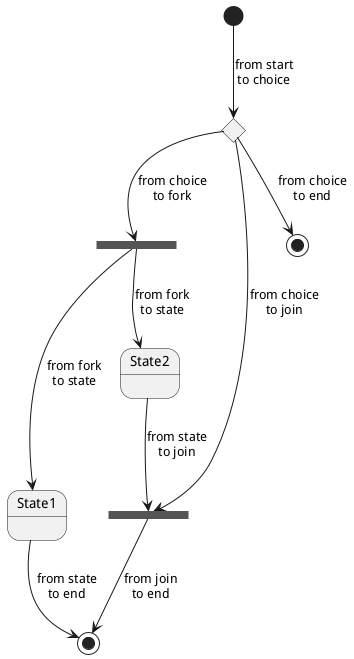

The diagram above was rendered by PlantUML. Its source (embedded in the PNG):
@startuml
state choice1 <<choice>>
state fork1 <<fork>>
state join2 <<join>>
state end3 <<end>>
[*] --> choice1 : from start\nto choice
choice1 --> fork1 : from choice\nto fork
choice1 --> join2 : from choice\nto join
choice1 --> end3 : from choice\nto end
fork1 ---> State1 : from fork\nto state
fork1 --> State2 : from fork\nto state
State2 --> join2 : from state\nto join
State1 --> [*] : from state\nto end
join2 --> [*] : from join\nto end
@enduml